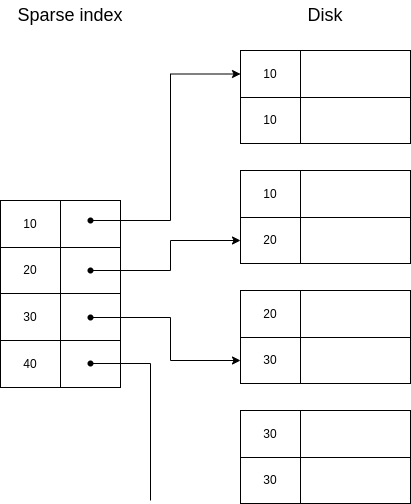

The diagram above was exported from draw.io. Its source (the exported page's mxGraphModel, read from the mxfile embedded in the PNG):
<mxGraphModel dx="992" dy="469" grid="1" gridSize="10" guides="1" tooltips="1" connect="1" arrows="1" fold="1" page="1" pageScale="1" pageWidth="827" pageHeight="1169" math="0" shadow="0">
  <root>
    <mxCell id="0" />
    <mxCell id="1" parent="0" />
    <mxCell id="OmisedUF-2xcNsJWh0xI-1" value="" style="childLayout=tableLayout;recursiveResize=0;shadow=0;fillColor=none;" vertex="1" parent="1">
      <mxGeometry x="470" y="80" width="170" height="93" as="geometry" />
    </mxCell>
    <mxCell id="OmisedUF-2xcNsJWh0xI-2" value="" style="shape=tableRow;horizontal=0;startSize=0;swimlaneHead=0;swimlaneBody=0;top=0;left=0;bottom=0;right=0;dropTarget=0;collapsible=0;recursiveResize=0;expand=0;fontStyle=0;fillColor=none;strokeColor=inherit;" vertex="1" parent="OmisedUF-2xcNsJWh0xI-1">
      <mxGeometry width="170" height="47" as="geometry" />
    </mxCell>
    <mxCell id="OmisedUF-2xcNsJWh0xI-3" value="10" style="connectable=0;recursiveResize=0;strokeColor=inherit;fillColor=none;align=center;whiteSpace=wrap;html=1;" vertex="1" parent="OmisedUF-2xcNsJWh0xI-2">
      <mxGeometry width="60" height="47" as="geometry">
        <mxRectangle width="60" height="47" as="alternateBounds" />
      </mxGeometry>
    </mxCell>
    <mxCell id="OmisedUF-2xcNsJWh0xI-4" value="" style="connectable=0;recursiveResize=0;strokeColor=inherit;fillColor=none;align=center;whiteSpace=wrap;html=1;" vertex="1" parent="OmisedUF-2xcNsJWh0xI-2">
      <mxGeometry x="60" width="110" height="47" as="geometry">
        <mxRectangle width="110" height="47" as="alternateBounds" />
      </mxGeometry>
    </mxCell>
    <mxCell id="OmisedUF-2xcNsJWh0xI-5" style="shape=tableRow;horizontal=0;startSize=0;swimlaneHead=0;swimlaneBody=0;top=0;left=0;bottom=0;right=0;dropTarget=0;collapsible=0;recursiveResize=0;expand=0;fontStyle=0;fillColor=none;strokeColor=inherit;" vertex="1" parent="OmisedUF-2xcNsJWh0xI-1">
      <mxGeometry y="47" width="170" height="46" as="geometry" />
    </mxCell>
    <mxCell id="OmisedUF-2xcNsJWh0xI-6" value="10" style="connectable=0;recursiveResize=0;strokeColor=inherit;fillColor=none;align=center;whiteSpace=wrap;html=1;" vertex="1" parent="OmisedUF-2xcNsJWh0xI-5">
      <mxGeometry width="60" height="46" as="geometry">
        <mxRectangle width="60" height="46" as="alternateBounds" />
      </mxGeometry>
    </mxCell>
    <mxCell id="OmisedUF-2xcNsJWh0xI-7" value="" style="connectable=0;recursiveResize=0;strokeColor=inherit;fillColor=none;align=center;whiteSpace=wrap;html=1;" vertex="1" parent="OmisedUF-2xcNsJWh0xI-5">
      <mxGeometry x="60" width="110" height="46" as="geometry">
        <mxRectangle width="110" height="46" as="alternateBounds" />
      </mxGeometry>
    </mxCell>
    <mxCell id="OmisedUF-2xcNsJWh0xI-8" value="" style="childLayout=tableLayout;recursiveResize=0;shadow=0;fillColor=none;" vertex="1" parent="1">
      <mxGeometry x="470" y="200" width="170" height="93" as="geometry" />
    </mxCell>
    <mxCell id="OmisedUF-2xcNsJWh0xI-9" value="" style="shape=tableRow;horizontal=0;startSize=0;swimlaneHead=0;swimlaneBody=0;top=0;left=0;bottom=0;right=0;dropTarget=0;collapsible=0;recursiveResize=0;expand=0;fontStyle=0;fillColor=none;strokeColor=inherit;" vertex="1" parent="OmisedUF-2xcNsJWh0xI-8">
      <mxGeometry width="170" height="47" as="geometry" />
    </mxCell>
    <mxCell id="OmisedUF-2xcNsJWh0xI-10" value="10" style="connectable=0;recursiveResize=0;strokeColor=inherit;fillColor=none;align=center;whiteSpace=wrap;html=1;" vertex="1" parent="OmisedUF-2xcNsJWh0xI-9">
      <mxGeometry width="60" height="47" as="geometry">
        <mxRectangle width="60" height="47" as="alternateBounds" />
      </mxGeometry>
    </mxCell>
    <mxCell id="OmisedUF-2xcNsJWh0xI-11" value="" style="connectable=0;recursiveResize=0;strokeColor=inherit;fillColor=none;align=center;whiteSpace=wrap;html=1;" vertex="1" parent="OmisedUF-2xcNsJWh0xI-9">
      <mxGeometry x="60" width="110" height="47" as="geometry">
        <mxRectangle width="110" height="47" as="alternateBounds" />
      </mxGeometry>
    </mxCell>
    <mxCell id="OmisedUF-2xcNsJWh0xI-12" style="shape=tableRow;horizontal=0;startSize=0;swimlaneHead=0;swimlaneBody=0;top=0;left=0;bottom=0;right=0;dropTarget=0;collapsible=0;recursiveResize=0;expand=0;fontStyle=0;fillColor=none;strokeColor=inherit;" vertex="1" parent="OmisedUF-2xcNsJWh0xI-8">
      <mxGeometry y="47" width="170" height="46" as="geometry" />
    </mxCell>
    <mxCell id="OmisedUF-2xcNsJWh0xI-13" value="20" style="connectable=0;recursiveResize=0;strokeColor=inherit;fillColor=none;align=center;whiteSpace=wrap;html=1;" vertex="1" parent="OmisedUF-2xcNsJWh0xI-12">
      <mxGeometry width="60" height="46" as="geometry">
        <mxRectangle width="60" height="46" as="alternateBounds" />
      </mxGeometry>
    </mxCell>
    <mxCell id="OmisedUF-2xcNsJWh0xI-14" value="" style="connectable=0;recursiveResize=0;strokeColor=inherit;fillColor=none;align=center;whiteSpace=wrap;html=1;" vertex="1" parent="OmisedUF-2xcNsJWh0xI-12">
      <mxGeometry x="60" width="110" height="46" as="geometry">
        <mxRectangle width="110" height="46" as="alternateBounds" />
      </mxGeometry>
    </mxCell>
    <mxCell id="OmisedUF-2xcNsJWh0xI-15" value="" style="childLayout=tableLayout;recursiveResize=0;shadow=0;fillColor=none;" vertex="1" parent="1">
      <mxGeometry x="470" y="320" width="170" height="93" as="geometry" />
    </mxCell>
    <mxCell id="OmisedUF-2xcNsJWh0xI-16" value="" style="shape=tableRow;horizontal=0;startSize=0;swimlaneHead=0;swimlaneBody=0;top=0;left=0;bottom=0;right=0;dropTarget=0;collapsible=0;recursiveResize=0;expand=0;fontStyle=0;fillColor=none;strokeColor=inherit;" vertex="1" parent="OmisedUF-2xcNsJWh0xI-15">
      <mxGeometry width="170" height="47" as="geometry" />
    </mxCell>
    <mxCell id="OmisedUF-2xcNsJWh0xI-17" value="20" style="connectable=0;recursiveResize=0;strokeColor=inherit;fillColor=none;align=center;whiteSpace=wrap;html=1;" vertex="1" parent="OmisedUF-2xcNsJWh0xI-16">
      <mxGeometry width="60" height="47" as="geometry">
        <mxRectangle width="60" height="47" as="alternateBounds" />
      </mxGeometry>
    </mxCell>
    <mxCell id="OmisedUF-2xcNsJWh0xI-18" value="" style="connectable=0;recursiveResize=0;strokeColor=inherit;fillColor=none;align=center;whiteSpace=wrap;html=1;" vertex="1" parent="OmisedUF-2xcNsJWh0xI-16">
      <mxGeometry x="60" width="110" height="47" as="geometry">
        <mxRectangle width="110" height="47" as="alternateBounds" />
      </mxGeometry>
    </mxCell>
    <mxCell id="OmisedUF-2xcNsJWh0xI-19" style="shape=tableRow;horizontal=0;startSize=0;swimlaneHead=0;swimlaneBody=0;top=0;left=0;bottom=0;right=0;dropTarget=0;collapsible=0;recursiveResize=0;expand=0;fontStyle=0;fillColor=none;strokeColor=inherit;" vertex="1" parent="OmisedUF-2xcNsJWh0xI-15">
      <mxGeometry y="47" width="170" height="46" as="geometry" />
    </mxCell>
    <mxCell id="OmisedUF-2xcNsJWh0xI-20" value="30" style="connectable=0;recursiveResize=0;strokeColor=inherit;fillColor=none;align=center;whiteSpace=wrap;html=1;" vertex="1" parent="OmisedUF-2xcNsJWh0xI-19">
      <mxGeometry width="60" height="46" as="geometry">
        <mxRectangle width="60" height="46" as="alternateBounds" />
      </mxGeometry>
    </mxCell>
    <mxCell id="OmisedUF-2xcNsJWh0xI-21" value="" style="connectable=0;recursiveResize=0;strokeColor=inherit;fillColor=none;align=center;whiteSpace=wrap;html=1;" vertex="1" parent="OmisedUF-2xcNsJWh0xI-19">
      <mxGeometry x="60" width="110" height="46" as="geometry">
        <mxRectangle width="110" height="46" as="alternateBounds" />
      </mxGeometry>
    </mxCell>
    <mxCell id="OmisedUF-2xcNsJWh0xI-22" value="" style="childLayout=tableLayout;recursiveResize=0;shadow=0;fillColor=none;" vertex="1" parent="1">
      <mxGeometry x="470" y="440" width="170" height="93" as="geometry" />
    </mxCell>
    <mxCell id="OmisedUF-2xcNsJWh0xI-23" value="" style="shape=tableRow;horizontal=0;startSize=0;swimlaneHead=0;swimlaneBody=0;top=0;left=0;bottom=0;right=0;dropTarget=0;collapsible=0;recursiveResize=0;expand=0;fontStyle=0;fillColor=none;strokeColor=inherit;" vertex="1" parent="OmisedUF-2xcNsJWh0xI-22">
      <mxGeometry width="170" height="47" as="geometry" />
    </mxCell>
    <mxCell id="OmisedUF-2xcNsJWh0xI-24" value="30" style="connectable=0;recursiveResize=0;strokeColor=inherit;fillColor=none;align=center;whiteSpace=wrap;html=1;" vertex="1" parent="OmisedUF-2xcNsJWh0xI-23">
      <mxGeometry width="60" height="47" as="geometry">
        <mxRectangle width="60" height="47" as="alternateBounds" />
      </mxGeometry>
    </mxCell>
    <mxCell id="OmisedUF-2xcNsJWh0xI-25" value="" style="connectable=0;recursiveResize=0;strokeColor=inherit;fillColor=none;align=center;whiteSpace=wrap;html=1;" vertex="1" parent="OmisedUF-2xcNsJWh0xI-23">
      <mxGeometry x="60" width="110" height="47" as="geometry">
        <mxRectangle width="110" height="47" as="alternateBounds" />
      </mxGeometry>
    </mxCell>
    <mxCell id="OmisedUF-2xcNsJWh0xI-26" style="shape=tableRow;horizontal=0;startSize=0;swimlaneHead=0;swimlaneBody=0;top=0;left=0;bottom=0;right=0;dropTarget=0;collapsible=0;recursiveResize=0;expand=0;fontStyle=0;fillColor=none;strokeColor=inherit;" vertex="1" parent="OmisedUF-2xcNsJWh0xI-22">
      <mxGeometry y="47" width="170" height="46" as="geometry" />
    </mxCell>
    <mxCell id="OmisedUF-2xcNsJWh0xI-27" value="30" style="connectable=0;recursiveResize=0;strokeColor=inherit;fillColor=none;align=center;whiteSpace=wrap;html=1;" vertex="1" parent="OmisedUF-2xcNsJWh0xI-26">
      <mxGeometry width="60" height="46" as="geometry">
        <mxRectangle width="60" height="46" as="alternateBounds" />
      </mxGeometry>
    </mxCell>
    <mxCell id="OmisedUF-2xcNsJWh0xI-28" value="" style="connectable=0;recursiveResize=0;strokeColor=inherit;fillColor=none;align=center;whiteSpace=wrap;html=1;" vertex="1" parent="OmisedUF-2xcNsJWh0xI-26">
      <mxGeometry x="60" width="110" height="46" as="geometry">
        <mxRectangle width="110" height="46" as="alternateBounds" />
      </mxGeometry>
    </mxCell>
    <mxCell id="OmisedUF-2xcNsJWh0xI-29" value="&lt;font style=&quot;font-size: 18px;&quot;&gt;Disk&lt;/font&gt;" style="text;html=1;strokeColor=none;fillColor=none;align=center;verticalAlign=middle;whiteSpace=wrap;rounded=0;" vertex="1" parent="1">
      <mxGeometry x="485" y="30" width="140" height="30" as="geometry" />
    </mxCell>
    <mxCell id="OmisedUF-2xcNsJWh0xI-30" value="" style="childLayout=tableLayout;recursiveResize=0;shadow=0;fillColor=none;" vertex="1" parent="1">
      <mxGeometry x="230" y="230" width="120" height="187" as="geometry" />
    </mxCell>
    <mxCell id="OmisedUF-2xcNsJWh0xI-31" value="" style="shape=tableRow;horizontal=0;startSize=0;swimlaneHead=0;swimlaneBody=0;top=0;left=0;bottom=0;right=0;dropTarget=0;collapsible=0;recursiveResize=0;expand=0;fontStyle=0;fillColor=none;strokeColor=inherit;" vertex="1" parent="OmisedUF-2xcNsJWh0xI-30">
      <mxGeometry width="120" height="47" as="geometry" />
    </mxCell>
    <mxCell id="OmisedUF-2xcNsJWh0xI-32" value="10" style="connectable=0;recursiveResize=0;strokeColor=inherit;fillColor=none;align=center;whiteSpace=wrap;html=1;" vertex="1" parent="OmisedUF-2xcNsJWh0xI-31">
      <mxGeometry width="60" height="47" as="geometry">
        <mxRectangle width="60" height="47" as="alternateBounds" />
      </mxGeometry>
    </mxCell>
    <mxCell id="OmisedUF-2xcNsJWh0xI-33" value="" style="connectable=0;recursiveResize=0;strokeColor=inherit;fillColor=none;align=center;whiteSpace=wrap;html=1;" vertex="1" parent="OmisedUF-2xcNsJWh0xI-31">
      <mxGeometry x="60" width="60" height="47" as="geometry">
        <mxRectangle width="60" height="47" as="alternateBounds" />
      </mxGeometry>
    </mxCell>
    <mxCell id="OmisedUF-2xcNsJWh0xI-34" style="shape=tableRow;horizontal=0;startSize=0;swimlaneHead=0;swimlaneBody=0;top=0;left=0;bottom=0;right=0;dropTarget=0;collapsible=0;recursiveResize=0;expand=0;fontStyle=0;fillColor=none;strokeColor=inherit;" vertex="1" parent="OmisedUF-2xcNsJWh0xI-30">
      <mxGeometry y="47" width="120" height="46" as="geometry" />
    </mxCell>
    <mxCell id="OmisedUF-2xcNsJWh0xI-35" value="20" style="connectable=0;recursiveResize=0;strokeColor=inherit;fillColor=none;align=center;whiteSpace=wrap;html=1;" vertex="1" parent="OmisedUF-2xcNsJWh0xI-34">
      <mxGeometry width="60" height="46" as="geometry">
        <mxRectangle width="60" height="46" as="alternateBounds" />
      </mxGeometry>
    </mxCell>
    <mxCell id="OmisedUF-2xcNsJWh0xI-36" value="" style="connectable=0;recursiveResize=0;strokeColor=inherit;fillColor=none;align=center;whiteSpace=wrap;html=1;" vertex="1" parent="OmisedUF-2xcNsJWh0xI-34">
      <mxGeometry x="60" width="60" height="46" as="geometry">
        <mxRectangle width="60" height="46" as="alternateBounds" />
      </mxGeometry>
    </mxCell>
    <mxCell id="OmisedUF-2xcNsJWh0xI-37" style="shape=tableRow;horizontal=0;startSize=0;swimlaneHead=0;swimlaneBody=0;top=0;left=0;bottom=0;right=0;dropTarget=0;collapsible=0;recursiveResize=0;expand=0;fontStyle=0;fillColor=none;strokeColor=inherit;" vertex="1" parent="OmisedUF-2xcNsJWh0xI-30">
      <mxGeometry y="93" width="120" height="47" as="geometry" />
    </mxCell>
    <mxCell id="OmisedUF-2xcNsJWh0xI-38" value="30" style="connectable=0;recursiveResize=0;strokeColor=inherit;fillColor=none;align=center;whiteSpace=wrap;html=1;" vertex="1" parent="OmisedUF-2xcNsJWh0xI-37">
      <mxGeometry width="60" height="47" as="geometry">
        <mxRectangle width="60" height="47" as="alternateBounds" />
      </mxGeometry>
    </mxCell>
    <mxCell id="OmisedUF-2xcNsJWh0xI-39" value="" style="connectable=0;recursiveResize=0;strokeColor=inherit;fillColor=none;align=center;whiteSpace=wrap;html=1;" vertex="1" parent="OmisedUF-2xcNsJWh0xI-37">
      <mxGeometry x="60" width="60" height="47" as="geometry">
        <mxRectangle width="60" height="47" as="alternateBounds" />
      </mxGeometry>
    </mxCell>
    <mxCell id="OmisedUF-2xcNsJWh0xI-40" style="shape=tableRow;horizontal=0;startSize=0;swimlaneHead=0;swimlaneBody=0;top=0;left=0;bottom=0;right=0;dropTarget=0;collapsible=0;recursiveResize=0;expand=0;fontStyle=0;fillColor=none;strokeColor=inherit;" vertex="1" parent="OmisedUF-2xcNsJWh0xI-30">
      <mxGeometry y="140" width="120" height="47" as="geometry" />
    </mxCell>
    <mxCell id="OmisedUF-2xcNsJWh0xI-41" value="40" style="connectable=0;recursiveResize=0;strokeColor=inherit;fillColor=none;align=center;whiteSpace=wrap;html=1;" vertex="1" parent="OmisedUF-2xcNsJWh0xI-40">
      <mxGeometry width="60" height="47" as="geometry">
        <mxRectangle width="60" height="47" as="alternateBounds" />
      </mxGeometry>
    </mxCell>
    <mxCell id="OmisedUF-2xcNsJWh0xI-42" style="connectable=0;recursiveResize=0;strokeColor=inherit;fillColor=none;align=center;whiteSpace=wrap;html=1;" vertex="1" parent="OmisedUF-2xcNsJWh0xI-40">
      <mxGeometry x="60" width="60" height="47" as="geometry">
        <mxRectangle width="60" height="47" as="alternateBounds" />
      </mxGeometry>
    </mxCell>
    <mxCell id="OmisedUF-2xcNsJWh0xI-43" value="&lt;font style=&quot;font-size: 18px;&quot;&gt;Sparse index&lt;/font&gt;" style="text;html=1;strokeColor=none;fillColor=none;align=center;verticalAlign=middle;whiteSpace=wrap;rounded=0;" vertex="1" parent="1">
      <mxGeometry x="230" y="30" width="140" height="30" as="geometry" />
    </mxCell>
    <mxCell id="OmisedUF-2xcNsJWh0xI-65" style="edgeStyle=orthogonalEdgeStyle;rounded=0;orthogonalLoop=1;jettySize=auto;html=1;entryX=0;entryY=0.5;entryDx=0;entryDy=0;" edge="1" parent="1" source="OmisedUF-2xcNsJWh0xI-44" target="OmisedUF-2xcNsJWh0xI-2">
      <mxGeometry relative="1" as="geometry" />
    </mxCell>
    <mxCell id="OmisedUF-2xcNsJWh0xI-44" value="" style="shape=waypoint;sketch=0;fillStyle=solid;size=6;pointerEvents=1;points=[];fillColor=none;resizable=0;rotatable=0;perimeter=centerPerimeter;snapToPoint=1;fontSize=18;" vertex="1" parent="1">
      <mxGeometry x="310" y="240" width="20" height="20" as="geometry" />
    </mxCell>
    <mxCell id="OmisedUF-2xcNsJWh0xI-73" style="edgeStyle=orthogonalEdgeStyle;rounded=0;orthogonalLoop=1;jettySize=auto;html=1;entryX=0;entryY=0.5;entryDx=0;entryDy=0;" edge="1" parent="1" source="OmisedUF-2xcNsJWh0xI-45" target="OmisedUF-2xcNsJWh0xI-12">
      <mxGeometry relative="1" as="geometry" />
    </mxCell>
    <mxCell id="OmisedUF-2xcNsJWh0xI-45" value="" style="shape=waypoint;sketch=0;fillStyle=solid;size=6;pointerEvents=1;points=[];fillColor=none;resizable=0;rotatable=0;perimeter=centerPerimeter;snapToPoint=1;fontSize=18;" vertex="1" parent="1">
      <mxGeometry x="310" y="290" width="20" height="20" as="geometry" />
    </mxCell>
    <mxCell id="OmisedUF-2xcNsJWh0xI-74" style="edgeStyle=orthogonalEdgeStyle;rounded=0;orthogonalLoop=1;jettySize=auto;html=1;entryX=0;entryY=0.5;entryDx=0;entryDy=0;" edge="1" parent="1" source="OmisedUF-2xcNsJWh0xI-46" target="OmisedUF-2xcNsJWh0xI-19">
      <mxGeometry relative="1" as="geometry" />
    </mxCell>
    <mxCell id="OmisedUF-2xcNsJWh0xI-46" value="" style="shape=waypoint;sketch=0;fillStyle=solid;size=6;pointerEvents=1;points=[];fillColor=none;resizable=0;rotatable=0;perimeter=centerPerimeter;snapToPoint=1;fontSize=18;" vertex="1" parent="1">
      <mxGeometry x="310" y="337" width="20" height="20" as="geometry" />
    </mxCell>
    <mxCell id="OmisedUF-2xcNsJWh0xI-75" style="edgeStyle=orthogonalEdgeStyle;rounded=0;orthogonalLoop=1;jettySize=auto;html=1;endArrow=none;endFill=0;" edge="1" parent="1" source="OmisedUF-2xcNsJWh0xI-47">
      <mxGeometry relative="1" as="geometry">
        <mxPoint x="380" y="530" as="targetPoint" />
      </mxGeometry>
    </mxCell>
    <mxCell id="OmisedUF-2xcNsJWh0xI-47" value="" style="shape=waypoint;sketch=0;fillStyle=solid;size=6;pointerEvents=1;points=[];fillColor=none;resizable=0;rotatable=0;perimeter=centerPerimeter;snapToPoint=1;fontSize=18;" vertex="1" parent="1">
      <mxGeometry x="310" y="383" width="20" height="20" as="geometry" />
    </mxCell>
  </root>
</mxGraphModel>